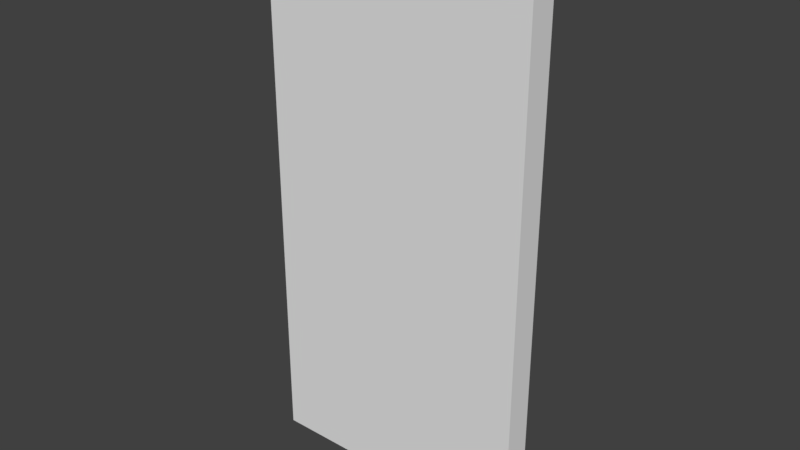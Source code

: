 # Source: wall-line1.blend  (saved by Blender 2.78.0; exported with 4.5.12 LTS)
import bpy
from mathutils import Matrix  # noqa: F401  (used for matrix-valued properties, if any)

bpy.ops.wm.read_factory_settings(use_empty=True)
scene = bpy.context.scene
scene.name = 'Scene'

# ---- collections
col_collection_1 = bpy.data.collections.new('Collection 1'); scene.collection.children.link(col_collection_1)

# ---- world
world_world = bpy.data.worlds.new('World'); scene.world = world_world
world_world.color = (0.05088, 0.05088, 0.05088)
world_world.use_sun_shadow = False
world_world.sun_shadow_jitter_overblur = 0.0
world_world.cycles.sampling_method = 'MANUAL'

# ---- meshes
me_cube = bpy.data.meshes.new('Cube')
me_cube.from_pydata([(-1.0, -1.0, -1.0), (-1.0, -1.0, 1.0), (-1.0, 1.0, -1.0), (-1.0, 1.0, 1.0), (1.0, -1.0, -1.0), (1.0, -1.0, 1.0), (1.0, 1.0, -1.0), (1.0, 1.0, 1.0)], [], [(0, 1, 3, 2), (2, 3, 7, 6), (6, 7, 5, 4), (4, 5, 1, 0), (2, 6, 4, 0), (7, 3, 1, 5)])
_uv = me_cube.uv_layers.new(name='UVMap')
_uv.uv.foreach_set('vector', [0.0, 0.5, 0.0, 2.5, 0.09375, 2.5, 0.09375, 0.5, 0.0, 0.5, 0.0, 2.5, 1.0, 2.5, 1.0, 0.5, -0.9062, 0.5, -0.9062, 2.5, -1.0, 2.5, -1.0, 0.5, 0.0, 0.5, 0.0, 2.5, -1.0, 2.5, -1.0, 0.5, 1.0, 0.3437, 0.0, 0.3438, 0.0, 0.4375, 1.0, 0.4375, 1.0, 0.375, 0.0, 0.375, 0.0, 0.2812, 1.0, 0.2812])
me_cube.use_remesh_preserve_volume = False
me_cube.use_remesh_preserve_attributes = False
me_cube.use_mirror_vertex_groups = False
me_cube.update()

# ---- objects
ob_cube = bpy.data.objects.new('Cube', me_cube)

# ---- transforms, parenting, visibility, modifiers, constraints
ob_cube.location = (0.0, 0.0, 1.0)
ob_cube.scale = (0.5, 0.05, 1.0)
ob_cube.lineart.crease_threshold = 0.0

# ---- collection membership
col_collection_1.objects.link(ob_cube)

# ---- scene / render settings (as saved in the file)
scene.frame_start = 1; scene.frame_end = 250; scene.frame_set(1)
scene.render.engine = 'BLENDER_EEVEE_NEXT'
scene.render.resolution_percentage = 50
scene.render.dither_intensity = 0.0
scene.cycles.use_denoising = False
scene.cycles.samples = 128
scene.cycles.sampling_pattern = 'TABULATED_SOBOL'
scene.cycles.light_sampling_threshold = 0.0
scene.cycles.use_adaptive_sampling = False
scene.cycles.use_light_tree = False
scene.cycles.blur_glossy = 0.0
scene.cycles.sample_clamp_indirect = 0.0
scene.view_settings.view_transform = 'Standard'
bpy.context.view_layer.update()

# ---- added for rendering (the .blend has no active camera and no usable light): camera, sun
cam_auto = bpy.data.cameras.new('AutoCamera')
cam_auto.lens = 50.0
cam_auto.sensor_width = 36.0
cam_auto.clip_end = 1000.0
ob_auto_camera = bpy.data.objects.new('AutoCamera', cam_auto)
scene.collection.objects.link(ob_auto_camera)
ob_auto_camera.location = (2.07093, -2.48512, 2.65675)
ob_auto_camera.rotation_euler = (1.09748, -7.21219e-08, 0.694738)
scene.camera = ob_auto_camera
light_auto_sun = bpy.data.lights.new('AutoSun', 'SUN')
light_auto_sun.energy = 3.0
light_auto_sun.angle = 0.0523599
ob_auto_sun = bpy.data.objects.new('AutoSun', light_auto_sun)
scene.collection.objects.link(ob_auto_sun)
ob_auto_sun.rotation_euler = (0.872665, 0.174533, 0.523599)
bpy.context.view_layer.update()
